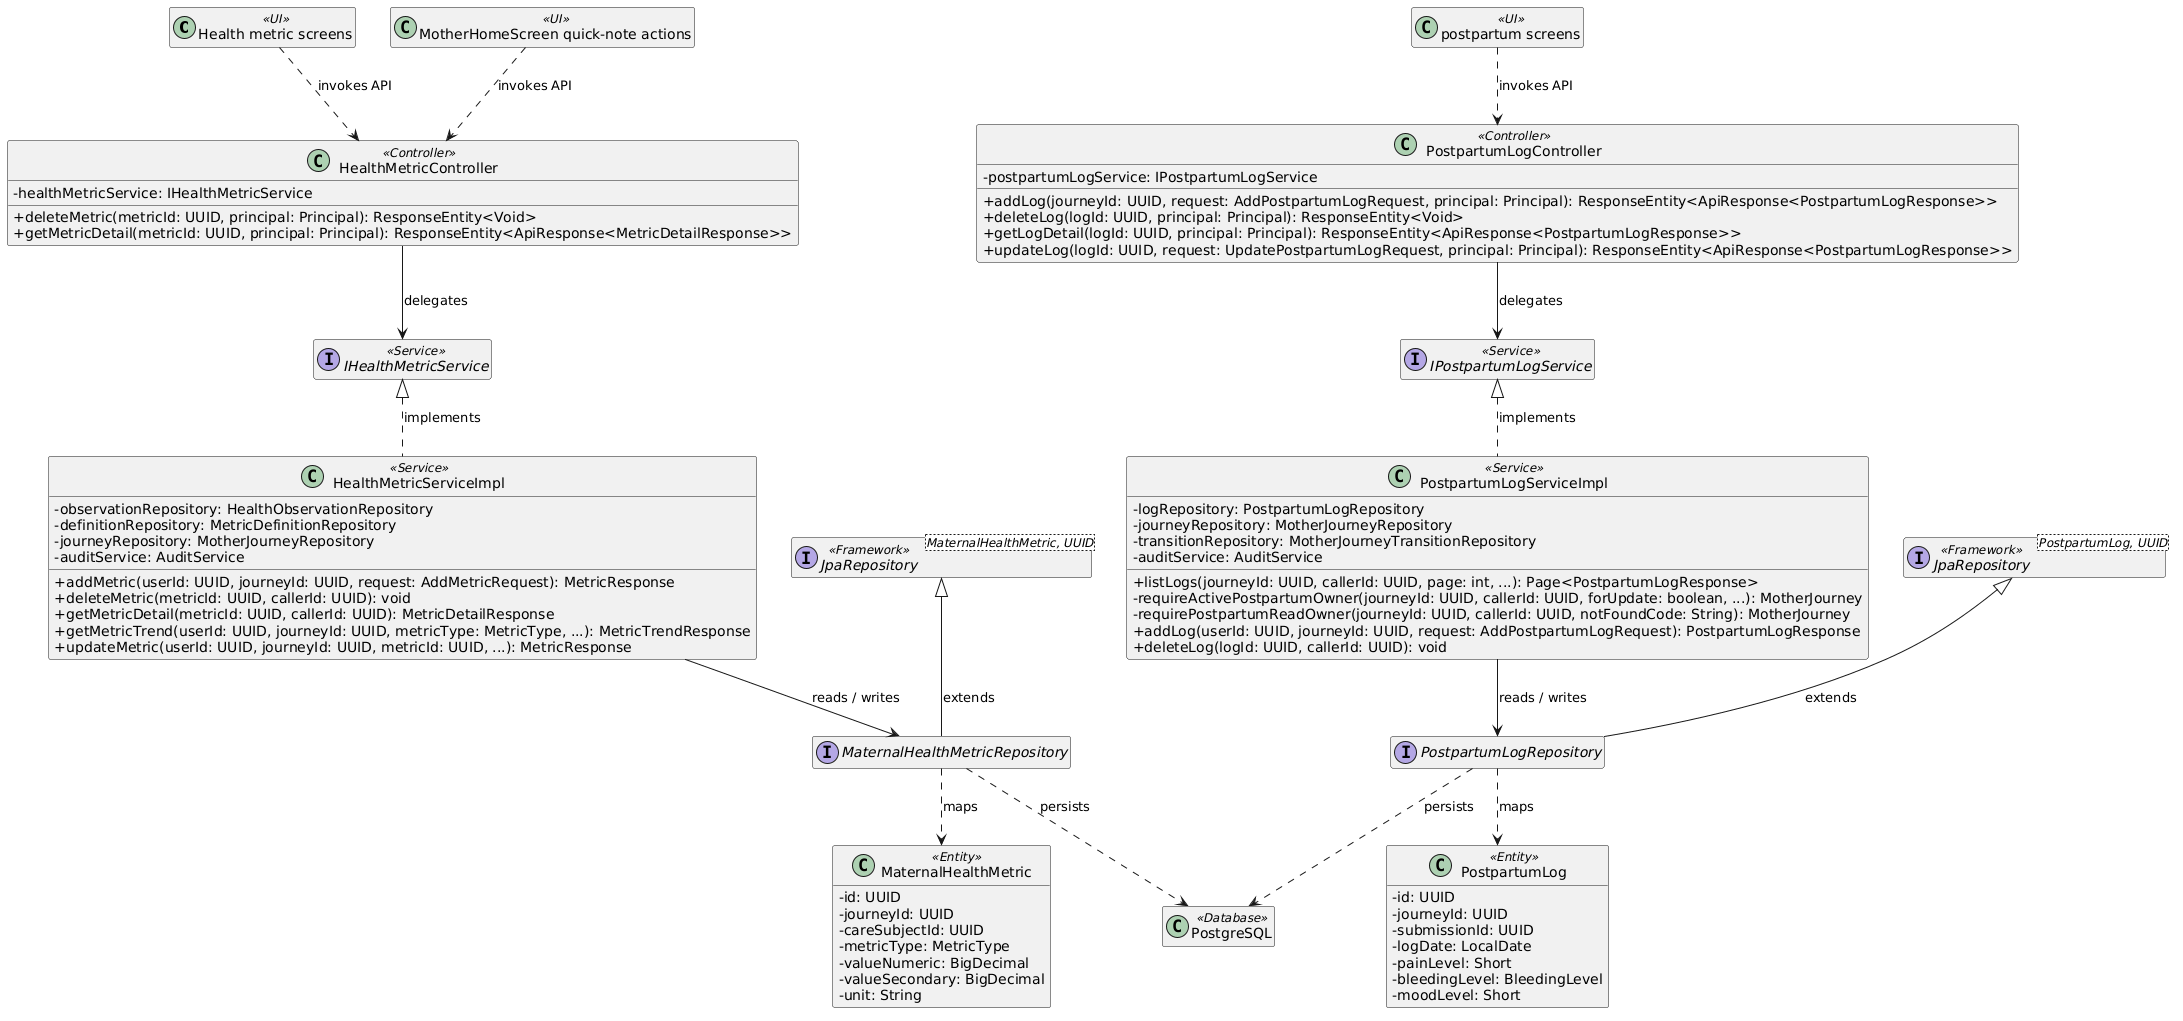

The diagram above was rendered by PlantUML. Its source (embedded in the PNG):
@startuml
skinparam classAttributeIconSize 0
hide empty members

class "Health metric screens" as UI1 <<UI>>
class "postpartum screens" as UI2 <<UI>>
class "MotherHomeScreen quick-note actions" as UI3 <<UI>>
class "HealthMetricController" as Controller1 <<Controller>> {
  - healthMetricService: IHealthMetricService
  + deleteMetric(metricId: UUID, principal: Principal): ResponseEntity<Void>
  + getMetricDetail(metricId: UUID, principal: Principal): ResponseEntity<ApiResponse<MetricDetailResponse>>
}
class "PostpartumLogController" as Controller2 <<Controller>> {
  - postpartumLogService: IPostpartumLogService
  + addLog(journeyId: UUID, request: AddPostpartumLogRequest, principal: Principal): ResponseEntity<ApiResponse<PostpartumLogResponse>>
  + deleteLog(logId: UUID, principal: Principal): ResponseEntity<Void>
  + getLogDetail(logId: UUID, principal: Principal): ResponseEntity<ApiResponse<PostpartumLogResponse>>
  + updateLog(logId: UUID, request: UpdatePostpartumLogRequest, principal: Principal): ResponseEntity<ApiResponse<PostpartumLogResponse>>
}
class "HealthMetricServiceImpl" as Service1 <<Service>> {
  - observationRepository: HealthObservationRepository
  - definitionRepository: MetricDefinitionRepository
  - journeyRepository: MotherJourneyRepository
  - auditService: AuditService
  + addMetric(userId: UUID, journeyId: UUID, request: AddMetricRequest): MetricResponse
  + deleteMetric(metricId: UUID, callerId: UUID): void
  + getMetricDetail(metricId: UUID, callerId: UUID): MetricDetailResponse
  + getMetricTrend(userId: UUID, journeyId: UUID, metricType: MetricType, ...): MetricTrendResponse
  + updateMetric(userId: UUID, journeyId: UUID, metricId: UUID, ...): MetricResponse
}
class "PostpartumLogServiceImpl" as Service2 <<Service>> {
  - logRepository: PostpartumLogRepository
  - journeyRepository: MotherJourneyRepository
  - transitionRepository: MotherJourneyTransitionRepository
  - auditService: AuditService
  + listLogs(journeyId: UUID, callerId: UUID, page: int, ...): Page<PostpartumLogResponse>
  - requireActivePostpartumOwner(journeyId: UUID, callerId: UUID, forUpdate: boolean, ...): MotherJourney
  - requirePostpartumReadOwner(journeyId: UUID, callerId: UUID, notFoundCode: String): MotherJourney
  + addLog(userId: UUID, journeyId: UUID, request: AddPostpartumLogRequest): PostpartumLogResponse
  + deleteLog(logId: UUID, callerId: UUID): void
}
interface "IHealthMetricService" as Service1Contract <<Service>>
interface "IPostpartumLogService" as Service2Contract <<Service>>
interface "MaternalHealthMetricRepository" as Repository1
interface "PostpartumLogRepository" as Repository2
class "MaternalHealthMetric" as Entity1 <<Entity>> {
  - id: UUID
  - journeyId: UUID
  - careSubjectId: UUID
  - metricType: MetricType
  - valueNumeric: BigDecimal
  - valueSecondary: BigDecimal
  - unit: String
}
class "PostpartumLog" as Entity2 <<Entity>> {
  - id: UUID
  - journeyId: UUID
  - submissionId: UUID
  - logDate: LocalDate
  - painLevel: Short
  - bleedingLevel: BleedingLevel
  - moodLevel: Short
}
interface "JpaRepository<MaternalHealthMetric, UUID>" as Repository1Base <<Framework>>
interface "JpaRepository<PostpartumLog, UUID>" as Repository2Base <<Framework>>
class "PostgreSQL" as DB <<Database>>

Service1Contract <|.. Service1 : implements
Service2Contract <|.. Service2 : implements
Repository1Base <|-- Repository1 : extends
Repository2Base <|-- Repository2 : extends
UI1 ..> Controller1 : invokes API
UI2 ..> Controller2 : invokes API
UI3 ..> Controller1 : invokes API
Controller1 --> Service1Contract : delegates
Controller2 --> Service2Contract : delegates
Service1 --> Repository1 : reads / writes
Service2 --> Repository2 : reads / writes
Repository1 ..> Entity1 : maps
Repository1 ..> DB : persists
Repository2 ..> Entity2 : maps
Repository2 ..> DB : persists
@enduml